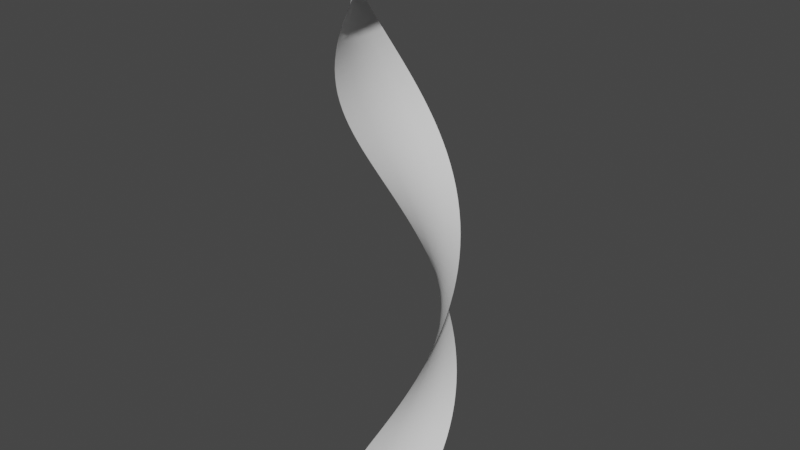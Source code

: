 # Source: Spiral.blend  (saved by Blender 2.80.75; exported with 4.5.12 LTS)
import bpy
from mathutils import Matrix  # noqa: F401  (used for matrix-valued properties, if any)

bpy.ops.wm.read_factory_settings(use_empty=True)
scene = bpy.context.scene
scene.name = 'Scene'

# ---- collections
col_collection = bpy.data.collections.new('Collection'); scene.collection.children.link(col_collection)

# ---- world
world_world = bpy.data.worlds.new('World'); scene.world = world_world
world_world.use_nodes = True; world_world.node_tree.nodes.clear()
_N = world_world.node_tree.nodes; _L = world_world.node_tree.links
n0 = _N.new('ShaderNodeOutputWorld'); n0.name = 'World Output'; n0.location = (300, 300)
n1 = _N.new('ShaderNodeBackground'); n1.name = 'Background'; n1.location = (10, 300)
n1.inputs[0].default_value = (0.05088, 0.05088, 0.05088, 1.0)
_L.new(n1.outputs[0], n0.inputs[0])
n0.is_active_output = True
world_world.color = (0.05088, 0.05088, 0.05088)
world_world.use_sun_shadow = False
world_world.sun_shadow_jitter_overblur = 0.0

# ---- meshes
me_plane = bpy.data.meshes.new('Plane')
me_plane.from_pydata([(-1.0, -1.0, 0.0), (1.0, -1.0, 0.0), (-0.5412, -1.307, 0.9375), (1.307, -0.5412, 0.9375), (0.0, -1.414, 1.875), (1.414, 0.0, 1.875), (0.5412, -1.307, 2.812), (1.307, 0.5412, 2.812), (1.0, -1.0, 3.75), (1.0, 1.0, 3.75), (1.307, -0.5412, 4.688), (0.5412, 1.307, 4.688), (1.414, 0.0, 5.625), (0.0, 1.414, 5.625), (1.307, 0.5412, 6.562), (-0.5412, 1.307, 6.562), (1.0, 1.0, 7.5), (-1.0, 1.0, 7.5), (0.5412, 1.307, 8.438), (-1.307, 0.5412, 8.438), (-2.384e-07, 1.414, 9.375), (-1.414, -2.384e-07, 9.375), (-0.5412, 1.307, 10.31), (-1.307, -0.5412, 10.31), (-1.0, 1.0, 11.25), (-1.0, -1.0, 11.25), (-1.307, 0.5412, 12.19), (-0.5412, -1.307, 12.19), (-1.414, -4.768e-07, 13.12), (4.768e-07, -1.414, 13.12), (-1.307, -0.5412, 14.06), (0.5412, -1.307, 14.06), (-1.0, -1.0, 15.0), (1.0, -1.0, 15.0)], [], [(0, 1, 3, 2), (2, 3, 5, 4), (4, 5, 7, 6), (6, 7, 9, 8), (8, 9, 11, 10), (10, 11, 13, 12), (12, 13, 15, 14), (14, 15, 17, 16), (16, 17, 19, 18), (18, 19, 21, 20), (20, 21, 23, 22), (22, 23, 25, 24), (24, 25, 27, 26), (26, 27, 29, 28), (28, 29, 31, 30), (30, 31, 33, 32)])
me_plane.polygons.foreach_set('use_smooth', [True] * 16)
_uv = me_plane.uv_layers.new(name='UVMap')
_uv.uv.foreach_set('vector', [0.9883, 0.9858, 0.0115, 0.9858, 0.0115, 0.9247, 0.9883, 0.9247, 0.9883, 0.9247, 0.0115, 0.9247, 0.0115, 0.8635, 0.9883, 0.8635, 0.9883, 0.8635, 0.0115, 0.8635, 0.0115, 0.8024, 0.9883, 0.8024, 0.9883, 0.8024, 0.0115, 0.8024, 0.0115, 0.7412, 0.9883, 0.7412, 0.9883, 0.7412, 0.0115, 0.7412, 0.0115, 0.6801, 0.9883, 0.6801, 0.9883, 0.6801, 0.0115, 0.6801, 0.0115, 0.6189, 0.9883, 0.6189, 0.9883, 0.6189, 0.0115, 0.6189, 0.0115, 0.5578, 0.9883, 0.5578, 0.9883, 0.5578, 0.0115, 0.5578, 0.0115, 0.4967, 0.9883, 0.4967, 0.9883, 0.4967, 0.0115, 0.4967, 0.0115, 0.4355, 0.9883, 0.4355, 0.9883, 0.4355, 0.0115, 0.4355, 0.0115, 0.3744, 0.9883, 0.3744, 0.9883, 0.3744, 0.0115, 0.3744, 0.0115, 0.3132, 0.9883, 0.3132, 0.9883, 0.3132, 0.0115, 0.3132, 0.0115, 0.2521, 0.9883, 0.2521, 0.9883, 0.2521, 0.0115, 0.2521, 0.0115, 0.1909, 0.9883, 0.1909, 0.9883, 0.1909, 0.0115, 0.1909, 0.0115, 0.1298, 0.9883, 0.1298, 0.9883, 0.1298, 0.0115, 0.1298, 0.0115, 0.06864, 0.9883, 0.06864, 0.9883, 0.06864, 0.0115, 0.06864, 0.0115, 0.007495, 0.9883, 0.007495])
me_plane.use_remesh_preserve_volume = False
me_plane.use_remesh_preserve_attributes = False
me_plane.use_mirror_vertex_groups = False
me_plane.update()

# ---- objects
ob_spiral01 = bpy.data.objects.new('Spiral01', me_plane)

# ---- transforms, parenting, visibility, modifiers, constraints
ob_spiral01.location = (0.0, 0.0, 0.0)
ob_spiral01.lineart.crease_threshold = 0.0
_m = ob_spiral01.modifiers.new('Subdivision', 'SUBSURF')
_m.uv_smooth = 'PRESERVE_CORNERS'
_m.show_only_control_edges = False

# ---- collection membership
col_collection.objects.link(ob_spiral01)

# ---- scene / render settings (as saved in the file)
scene.frame_start = 1; scene.frame_end = 250; scene.frame_set(1)
scene.render.engine = 'BLENDER_EEVEE_NEXT'
scene.cycles.use_denoising = False
scene.cycles.samples = 128
scene.cycles.sampling_pattern = 'TABULATED_SOBOL'
scene.cycles.use_adaptive_sampling = False
scene.cycles.use_light_tree = False
scene.view_settings.view_transform = 'Filmic'
bpy.context.view_layer.update()

# ---- added for rendering (the .blend has no active camera and no usable light): camera, sun
cam_auto = bpy.data.cameras.new('AutoCamera')
cam_auto.lens = 50.0
cam_auto.sensor_width = 36.0
cam_auto.clip_end = 1000.0
ob_auto_camera = bpy.data.objects.new('AutoCamera', cam_auto)
scene.collection.objects.link(ob_auto_camera)
ob_auto_camera.location = (14.3633, -17.236, 18.9907)
ob_auto_camera.rotation_euler = (1.09748, -7.21219e-08, 0.694738)
scene.camera = ob_auto_camera
light_auto_sun = bpy.data.lights.new('AutoSun', 'SUN')
light_auto_sun.energy = 3.0
light_auto_sun.angle = 0.0523599
ob_auto_sun = bpy.data.objects.new('AutoSun', light_auto_sun)
scene.collection.objects.link(ob_auto_sun)
ob_auto_sun.rotation_euler = (0.872665, 0.174533, 0.523599)
bpy.context.view_layer.update()
